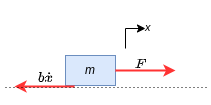

The diagram above was exported from draw.io. Its source (the exported page's mxGraphModel, read from the mxfile embedded in the PNG):
<mxGraphModel dx="1038" dy="571" grid="1" gridSize="10" guides="1" tooltips="1" connect="1" arrows="1" fold="1" page="1" pageScale="1" pageWidth="850" pageHeight="1100" background="#ffffff" math="1" shadow="0">
  <root>
    <mxCell id="0" />
    <mxCell id="1" parent="0" />
    <mxCell id="zz99DSigE-1D_5kNtCWO-1" value="&lt;i&gt;m&lt;/i&gt;" style="rounded=0;whiteSpace=wrap;html=1;fillColor=#dae8fc;strokeColor=#6c8ebf;" vertex="1" parent="1">
      <mxGeometry x="380" y="260" width="50" height="30" as="geometry" />
    </mxCell>
    <mxCell id="zz99DSigE-1D_5kNtCWO-2" value="" style="endArrow=classic;html=1;rounded=0;strokeWidth=2;strokeColor=#FF3333;spacingBottom=0;labelPosition=center;verticalLabelPosition=top;align=center;verticalAlign=bottom;" edge="1" parent="1">
      <mxGeometry width="50" height="50" relative="1" as="geometry">
        <mxPoint x="430" y="275" as="sourcePoint" />
        <mxPoint x="490" y="275" as="targetPoint" />
      </mxGeometry>
    </mxCell>
    <mxCell id="zz99DSigE-1D_5kNtCWO-3" value="&lt;i&gt;x&lt;/i&gt;" style="endArrow=classic;html=1;rounded=0;strokeColor=#000000;strokeWidth=1;fontColor=#000000;labelPosition=right;verticalLabelPosition=top;align=left;verticalAlign=bottom;spacingRight=0;spacingLeft=18;spacingTop=0;spacingBottom=-8;" edge="1" parent="1">
      <mxGeometry width="50" height="50" relative="1" as="geometry">
        <mxPoint x="440" y="253" as="sourcePoint" />
        <mxPoint x="460" y="233" as="targetPoint" />
        <Array as="points">
          <mxPoint x="440" y="233" />
        </Array>
      </mxGeometry>
    </mxCell>
    <mxCell id="zz99DSigE-1D_5kNtCWO-7" value="&lt;pre style=&quot;margin-top: 0px; margin-bottom: calc(var(--s-prose-spacing) + 0.4em); padding: var(--su12); border: 0px; font-variant-numeric: inherit; font-variant-east-asian: inherit; font-stretch: inherit; line-height: var(--lh-md); font-family: var(--ff-mono); font-size: var(--fs-body1); vertical-align: baseline; box-sizing: inherit; width: auto; max-height: 600px; overflow: auto; background-color: var(--highlight-bg); border-radius: var(--br-md); color: var(--highlight-color); overflow-wrap: normal; text-align: left;&quot; class=&quot;lang-tex s-code-block&quot;&gt;&lt;br&gt;&lt;/pre&gt;" style="endArrow=classic;html=1;rounded=0;strokeWidth=2;strokeColor=#FF3333;spacingBottom=0;labelPosition=center;verticalLabelPosition=top;align=center;verticalAlign=bottom;" edge="1" parent="1">
      <mxGeometry width="50" height="50" relative="1" as="geometry">
        <mxPoint x="389" y="291.00000000000006" as="sourcePoint" />
        <mxPoint x="329" y="291.00000000000006" as="targetPoint" />
      </mxGeometry>
    </mxCell>
    <mxCell id="zz99DSigE-1D_5kNtCWO-5" value="" style="endArrow=none;dashed=1;html=1;dashPattern=1 3;strokeWidth=1;rounded=0;fontColor=#000000;fontSize=5;startArrow=none;" edge="1" parent="1">
      <mxGeometry width="50" height="50" relative="1" as="geometry">
        <mxPoint x="320" y="292" as="sourcePoint" />
        <mxPoint x="524" y="292" as="targetPoint" />
      </mxGeometry>
    </mxCell>
    <mxCell id="zz99DSigE-1D_5kNtCWO-13" value="&lt;span style=&quot;text-align: left;&quot;&gt;$$b\dot{x}$$&lt;br&gt;&lt;/span&gt;" style="text;html=1;align=center;verticalAlign=middle;resizable=0;points=[];autosize=1;strokeColor=none;fillColor=none;shadow=0;rounded=0;" vertex="1" parent="1">
      <mxGeometry x="315" y="268" width="90" height="30" as="geometry" />
    </mxCell>
    <mxCell id="zz99DSigE-1D_5kNtCWO-14" value="&lt;span style=&quot;color: rgba(0, 0, 0, 0); font-family: monospace; font-size: 0px; text-align: start;&quot;&gt;%3CmxGraphModel%3E%3Croot%3E%3CmxCell%20id%3D%220%22%2F%3E%3CmxCell%20id%3D%221%22%20parent%3D%220%22%2F%3E%3CmxCell%20id%3D%222%22%20value%3D%22%26lt%3Bspan%20style%3D%26quot%3Btext-align%3A%20left%3B%26quot%3B%26gt%3B%24%24b%5Cdot%7Bx%7D%24%24%26lt%3Bbr%26gt%3B%26lt%3B%2Fspan%26gt%3B%22%20style%3D%22text%3Bhtml%3D1%3Balign%3Dcenter%3BverticalAlign%3Dmiddle%3Bresizable%3D0%3Bpoints%3D%5B%5D%3Bautosize%3D1%3BstrokeColor%3Dnone%3BfillColor%3Dnone%3B%22%20vertex%3D%221%22%20parent%3D%221%22%3E%3CmxGeometry%20x%3D%22315%22%20y%3D%22277%22%20width%3D%2290%22%20height%3D%2230%22%20as%3D%22geometry%22%2F%3E%3C%2FmxCell%3E%3C%2Froot%3E%3C%2FmxGraphModel%3E&lt;/span&gt;" style="text;html=1;align=center;verticalAlign=middle;resizable=0;points=[];autosize=1;strokeColor=none;fillColor=none;" vertex="1" parent="1">
      <mxGeometry x="370" y="205" width="20" height="30" as="geometry" />
    </mxCell>
    <mxCell id="zz99DSigE-1D_5kNtCWO-15" value="$$F$$" style="text;html=1;align=center;verticalAlign=middle;resizable=0;points=[];autosize=1;strokeColor=none;fillColor=none;" vertex="1" parent="1">
      <mxGeometry x="425" y="254" width="60" height="30" as="geometry" />
    </mxCell>
  </root>
</mxGraphModel>